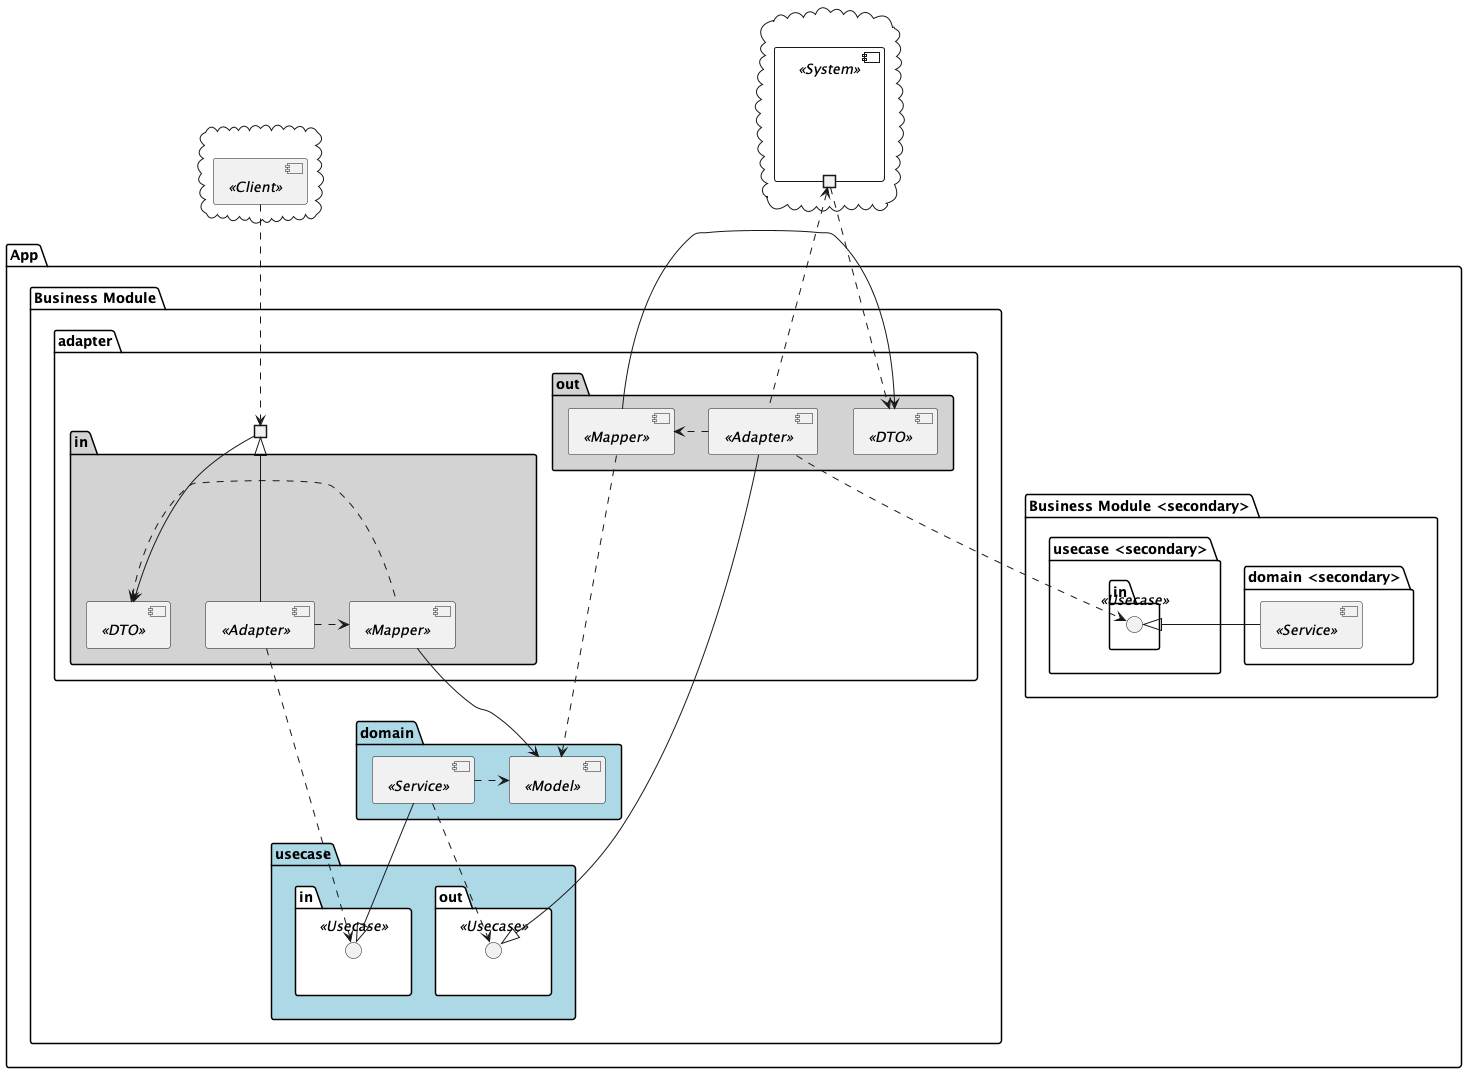

The diagram above was rendered by PlantUML. Its source (embedded in the PNG):
@startuml

cloud " " as cloud.in {
  component " " as cloud.in.component <<Client>>
}

cloud " " as cloud.out {
    component " " as cloud.out.component <<System>> {
    portout " " as cloud.out.port
  }
}

package "App" {
    package "Business Module" {
      package "adapter" {
        package "in" as adapter.in #lightgray {
          component " " as adapter.in.component <<Adapter>>
          component " " as adapter.in.dto <<DTO>>
          component " " as adapter.in.mapper <<Mapper>>
          port " " as adapter.in.port
          adapter.in.mapper .L.> adapter.in.dto
          adapter.in.component .> adapter.in.mapper
          adapter.in.component --|> adapter.in.port
          adapter.in.port --> adapter.in.dto
        }

        package "out" as adapter.out #lightgray {
          component " " as adapter.out.component <<Adapter>>
          component " " as adapter.out.dto <<DTO>>
          component " " as adapter.out.mapper <<Mapper>>
          adapter.out.mapper -> adapter.out.dto
          adapter.out.component .> adapter.out.mapper
        }
      }

      package "domain" #LightBlue {
        component " " as domain.model <<Model>>
        component " " as domain.service <<Service>>
        domain.service .> domain.model
      }

      package "usecase" #LightBlue {
        package "in" as usecase.in #white {
          interface " " as usecase.in.component <<Usecase>>
        }
        package "out" as usecase.out #white {
          interface " " as usecase.out.component <<Usecase>>
        }
      }

      adapter.in.mapper --> domain.model
        adapter.in.component ..> usecase.in.component

        domain.service --|> usecase.in.component
        domain.service ..> usecase.out.component

        adapter.out.component --|> usecase.out.component
        adapter.out.mapper ..> domain.model
    }

    package "Business Module <secondary>" {
      package "usecase <secondary>" {
        package "in" as usecase.in.secondary {
          interface " " as usecase.in.secondary.component <<Usecase>>
        }
      }
      package "domain <secondary>" {
        component " " as domain.secondary.service <<Service>>
      }

      domain.secondary.service -L-|> usecase.in.secondary.component
    }

    adapter.out.component ..> usecase.in.secondary.component
}

cloud.in.component .D.> adapter.in.port
cloud.out.port <.D. adapter.out.component
cloud.out.port .D.> adapter.out.dto

@enduml